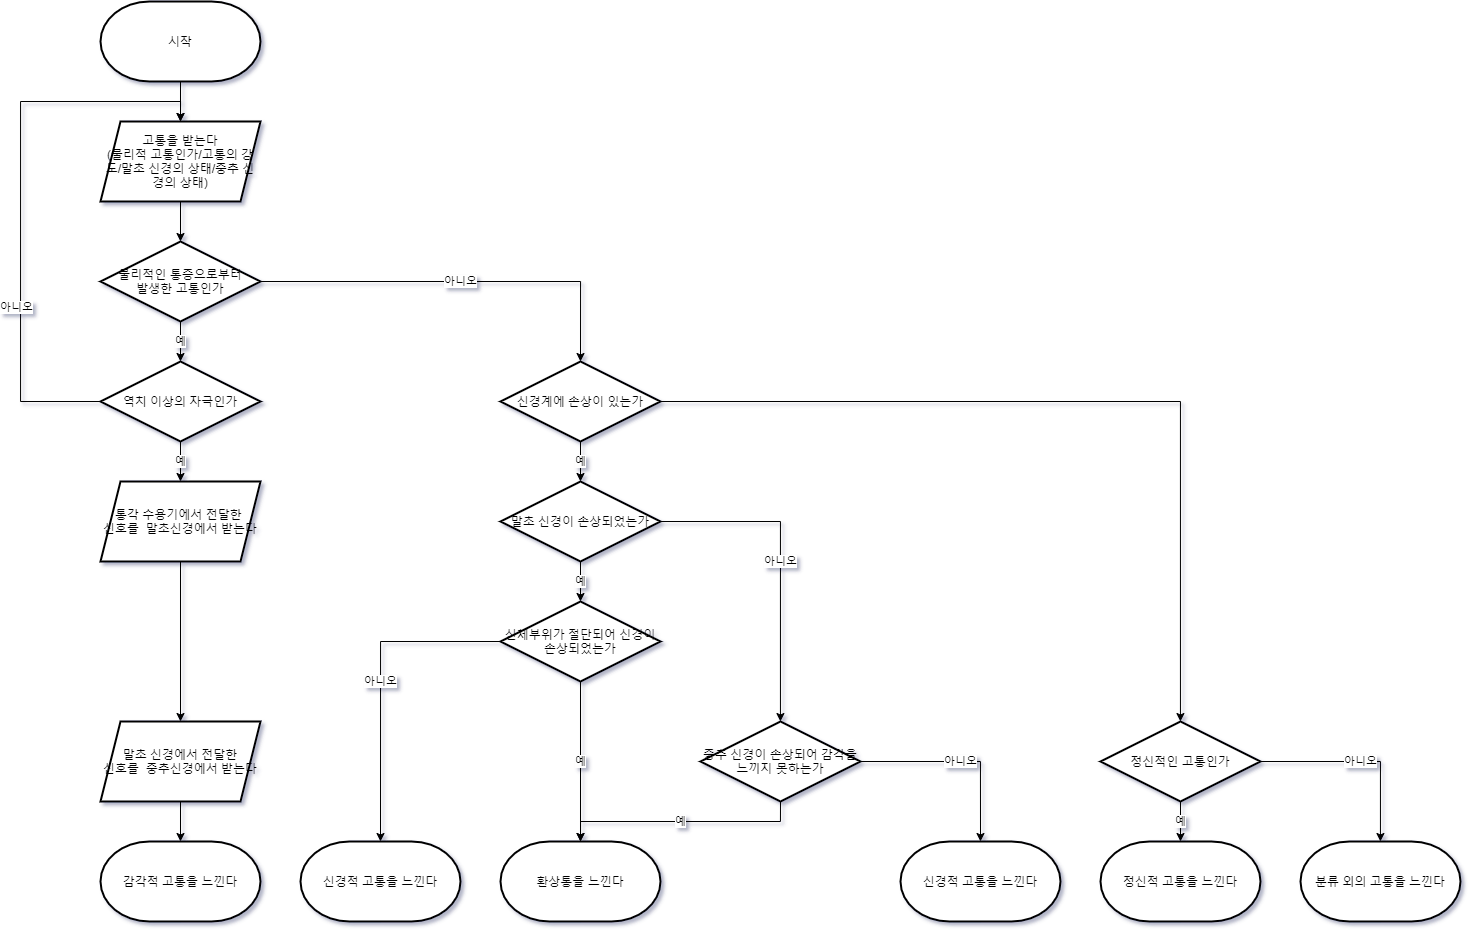

The diagram above was exported from draw.io. Its source (the exported page's mxGraphModel, read from the mxfile embedded in the PNG):
<mxGraphModel dx="1673" dy="896" grid="1" gridSize="10" guides="1" tooltips="1" connect="1" arrows="1" fold="1" page="1" pageScale="1" pageWidth="850" pageHeight="1100" math="0" shadow="0">
  <root>
    <mxCell id="0" />
    <mxCell id="1" parent="0" />
    <mxCell id="KN99w1UVA7ctoD2aLftT-3" value="" style="edgeStyle=orthogonalEdgeStyle;rounded=0;orthogonalLoop=1;jettySize=auto;html=1;" edge="1" parent="1" target="KN99w1UVA7ctoD2aLftT-2">
      <mxGeometry relative="1" as="geometry">
        <mxPoint x="200" y="240" as="sourcePoint" />
      </mxGeometry>
    </mxCell>
    <mxCell id="KN99w1UVA7ctoD2aLftT-5" value="예" style="edgeStyle=orthogonalEdgeStyle;rounded=0;orthogonalLoop=1;jettySize=auto;html=1;" edge="1" parent="1" source="KN99w1UVA7ctoD2aLftT-2">
      <mxGeometry relative="1" as="geometry">
        <mxPoint x="200" y="400" as="targetPoint" />
      </mxGeometry>
    </mxCell>
    <mxCell id="KN99w1UVA7ctoD2aLftT-8" value="아니오" style="edgeStyle=orthogonalEdgeStyle;rounded=0;orthogonalLoop=1;jettySize=auto;html=1;entryX=0.5;entryY=0;entryDx=0;entryDy=0;" edge="1" parent="1" source="KN99w1UVA7ctoD2aLftT-2" target="KN99w1UVA7ctoD2aLftT-7">
      <mxGeometry relative="1" as="geometry" />
    </mxCell>
    <mxCell id="KN99w1UVA7ctoD2aLftT-2" value="물리적인 통증으로부터&lt;br&gt;발생한 고통인가" style="rhombus;whiteSpace=wrap;html=1;strokeWidth=2;" vertex="1" parent="1">
      <mxGeometry x="120" y="280" width="160" height="80" as="geometry" />
    </mxCell>
    <mxCell id="KN99w1UVA7ctoD2aLftT-19" style="edgeStyle=orthogonalEdgeStyle;rounded=0;orthogonalLoop=1;jettySize=auto;html=1;entryX=0.5;entryY=0;entryDx=0;entryDy=0;" edge="1" parent="1" source="KN99w1UVA7ctoD2aLftT-6" target="KN99w1UVA7ctoD2aLftT-14">
      <mxGeometry relative="1" as="geometry">
        <Array as="points">
          <mxPoint x="40" y="440" />
          <mxPoint x="40" y="140" />
          <mxPoint x="200" y="140" />
        </Array>
      </mxGeometry>
    </mxCell>
    <mxCell id="KN99w1UVA7ctoD2aLftT-43" value="아니오" style="edgeLabel;html=1;align=center;verticalAlign=middle;resizable=0;points=[];" vertex="1" connectable="0" parent="KN99w1UVA7ctoD2aLftT-19">
      <mxGeometry x="-0.376" y="5" relative="1" as="geometry">
        <mxPoint as="offset" />
      </mxGeometry>
    </mxCell>
    <mxCell id="KN99w1UVA7ctoD2aLftT-27" value="예" style="edgeStyle=orthogonalEdgeStyle;rounded=0;orthogonalLoop=1;jettySize=auto;html=1;" edge="1" parent="1" source="KN99w1UVA7ctoD2aLftT-6" target="KN99w1UVA7ctoD2aLftT-26">
      <mxGeometry relative="1" as="geometry" />
    </mxCell>
    <mxCell id="KN99w1UVA7ctoD2aLftT-6" value="역치 이상의 자극인가" style="rhombus;whiteSpace=wrap;html=1;strokeWidth=2;" vertex="1" parent="1">
      <mxGeometry x="120" y="400" width="160" height="80" as="geometry" />
    </mxCell>
    <mxCell id="KN99w1UVA7ctoD2aLftT-11" style="edgeStyle=orthogonalEdgeStyle;rounded=0;orthogonalLoop=1;jettySize=auto;html=1;" edge="1" parent="1" source="KN99w1UVA7ctoD2aLftT-7" target="KN99w1UVA7ctoD2aLftT-18">
      <mxGeometry relative="1" as="geometry">
        <mxPoint x="800" y="560" as="targetPoint" />
      </mxGeometry>
    </mxCell>
    <mxCell id="KN99w1UVA7ctoD2aLftT-17" value="예" style="edgeStyle=orthogonalEdgeStyle;rounded=0;orthogonalLoop=1;jettySize=auto;html=1;" edge="1" parent="1" source="KN99w1UVA7ctoD2aLftT-7" target="KN99w1UVA7ctoD2aLftT-16">
      <mxGeometry relative="1" as="geometry" />
    </mxCell>
    <mxCell id="KN99w1UVA7ctoD2aLftT-7" value="신경계에 손상이 있는가" style="rhombus;whiteSpace=wrap;html=1;strokeWidth=2;" vertex="1" parent="1">
      <mxGeometry x="520" y="400" width="160" height="80" as="geometry" />
    </mxCell>
    <mxCell id="KN99w1UVA7ctoD2aLftT-15" value="" style="edgeStyle=orthogonalEdgeStyle;rounded=0;orthogonalLoop=1;jettySize=auto;html=1;" edge="1" parent="1" source="KN99w1UVA7ctoD2aLftT-12" target="KN99w1UVA7ctoD2aLftT-14">
      <mxGeometry relative="1" as="geometry" />
    </mxCell>
    <mxCell id="KN99w1UVA7ctoD2aLftT-12" value="시작" style="strokeWidth=2;html=1;shape=mxgraph.flowchart.terminator;whiteSpace=wrap;" vertex="1" parent="1">
      <mxGeometry x="120" y="40" width="160" height="80" as="geometry" />
    </mxCell>
    <mxCell id="KN99w1UVA7ctoD2aLftT-14" value="고통을 받는다&lt;br&gt;(물리적 고통인가/고통의 강도/말초 신경의 상태/중추 신경의 상태)" style="shape=parallelogram;perimeter=parallelogramPerimeter;whiteSpace=wrap;html=1;fixedSize=1;strokeWidth=2;" vertex="1" parent="1">
      <mxGeometry x="120" y="160" width="160" height="80" as="geometry" />
    </mxCell>
    <mxCell id="KN99w1UVA7ctoD2aLftT-21" value="예" style="edgeStyle=orthogonalEdgeStyle;rounded=0;orthogonalLoop=1;jettySize=auto;html=1;" edge="1" parent="1" source="KN99w1UVA7ctoD2aLftT-16" target="KN99w1UVA7ctoD2aLftT-20">
      <mxGeometry relative="1" as="geometry" />
    </mxCell>
    <mxCell id="KN99w1UVA7ctoD2aLftT-23" value="아니오" style="edgeStyle=orthogonalEdgeStyle;rounded=0;orthogonalLoop=1;jettySize=auto;html=1;" edge="1" parent="1" source="KN99w1UVA7ctoD2aLftT-16" target="KN99w1UVA7ctoD2aLftT-22">
      <mxGeometry relative="1" as="geometry" />
    </mxCell>
    <mxCell id="KN99w1UVA7ctoD2aLftT-16" value="말초 신경이 손상되었는가" style="rhombus;whiteSpace=wrap;html=1;strokeWidth=2;" vertex="1" parent="1">
      <mxGeometry x="520" y="520" width="160" height="80" as="geometry" />
    </mxCell>
    <mxCell id="KN99w1UVA7ctoD2aLftT-44" value="예" style="edgeStyle=orthogonalEdgeStyle;rounded=0;orthogonalLoop=1;jettySize=auto;html=1;" edge="1" parent="1" source="KN99w1UVA7ctoD2aLftT-18" target="KN99w1UVA7ctoD2aLftT-42">
      <mxGeometry relative="1" as="geometry" />
    </mxCell>
    <mxCell id="KN99w1UVA7ctoD2aLftT-46" value="아니오" style="edgeStyle=orthogonalEdgeStyle;rounded=0;orthogonalLoop=1;jettySize=auto;html=1;" edge="1" parent="1" source="KN99w1UVA7ctoD2aLftT-18" target="KN99w1UVA7ctoD2aLftT-45">
      <mxGeometry relative="1" as="geometry" />
    </mxCell>
    <mxCell id="KN99w1UVA7ctoD2aLftT-18" value="정신적인 고통인가" style="rhombus;whiteSpace=wrap;html=1;strokeWidth=2;" vertex="1" parent="1">
      <mxGeometry x="1120" y="760" width="160" height="80" as="geometry" />
    </mxCell>
    <mxCell id="KN99w1UVA7ctoD2aLftT-36" value="예" style="edgeStyle=orthogonalEdgeStyle;rounded=0;orthogonalLoop=1;jettySize=auto;html=1;entryX=0.5;entryY=0;entryDx=0;entryDy=0;entryPerimeter=0;" edge="1" parent="1" source="KN99w1UVA7ctoD2aLftT-20" target="KN99w1UVA7ctoD2aLftT-35">
      <mxGeometry relative="1" as="geometry" />
    </mxCell>
    <mxCell id="KN99w1UVA7ctoD2aLftT-39" value="아니오" style="edgeStyle=orthogonalEdgeStyle;rounded=0;orthogonalLoop=1;jettySize=auto;html=1;entryX=0.5;entryY=0;entryDx=0;entryDy=0;entryPerimeter=0;" edge="1" parent="1" source="KN99w1UVA7ctoD2aLftT-20" target="KN99w1UVA7ctoD2aLftT-38">
      <mxGeometry relative="1" as="geometry" />
    </mxCell>
    <mxCell id="KN99w1UVA7ctoD2aLftT-20" value="신체부위가 절단되어 신경이 손상되었는가" style="rhombus;whiteSpace=wrap;html=1;strokeWidth=2;" vertex="1" parent="1">
      <mxGeometry x="520" y="640" width="160" height="80" as="geometry" />
    </mxCell>
    <mxCell id="KN99w1UVA7ctoD2aLftT-37" value="예" style="edgeStyle=orthogonalEdgeStyle;rounded=0;orthogonalLoop=1;jettySize=auto;html=1;exitX=0.5;exitY=1;exitDx=0;exitDy=0;" edge="1" parent="1" source="KN99w1UVA7ctoD2aLftT-22">
      <mxGeometry relative="1" as="geometry">
        <mxPoint x="600" y="880" as="targetPoint" />
        <Array as="points">
          <mxPoint x="800" y="860" />
          <mxPoint x="600" y="860" />
        </Array>
      </mxGeometry>
    </mxCell>
    <mxCell id="KN99w1UVA7ctoD2aLftT-41" value="아니오" style="edgeStyle=orthogonalEdgeStyle;rounded=0;orthogonalLoop=1;jettySize=auto;html=1;entryX=0.5;entryY=0;entryDx=0;entryDy=0;entryPerimeter=0;" edge="1" parent="1" source="KN99w1UVA7ctoD2aLftT-22" target="KN99w1UVA7ctoD2aLftT-40">
      <mxGeometry relative="1" as="geometry" />
    </mxCell>
    <mxCell id="KN99w1UVA7ctoD2aLftT-22" value="중추 신경이 손상되어 감각을 느끼지 못하는가" style="rhombus;whiteSpace=wrap;html=1;strokeWidth=2;" vertex="1" parent="1">
      <mxGeometry x="720" y="760" width="160" height="80" as="geometry" />
    </mxCell>
    <mxCell id="KN99w1UVA7ctoD2aLftT-29" value="" style="edgeStyle=orthogonalEdgeStyle;rounded=0;orthogonalLoop=1;jettySize=auto;html=1;" edge="1" parent="1" source="KN99w1UVA7ctoD2aLftT-26" target="KN99w1UVA7ctoD2aLftT-28">
      <mxGeometry relative="1" as="geometry" />
    </mxCell>
    <mxCell id="KN99w1UVA7ctoD2aLftT-26" value="통각 수용기에서 전달한 &lt;br&gt;신호를&amp;nbsp; 말초신경에서 받는다" style="shape=parallelogram;perimeter=parallelogramPerimeter;whiteSpace=wrap;html=1;fixedSize=1;strokeWidth=2;" vertex="1" parent="1">
      <mxGeometry x="120" y="520" width="160" height="80" as="geometry" />
    </mxCell>
    <mxCell id="KN99w1UVA7ctoD2aLftT-33" value="" style="edgeStyle=orthogonalEdgeStyle;rounded=0;orthogonalLoop=1;jettySize=auto;html=1;" edge="1" parent="1" source="KN99w1UVA7ctoD2aLftT-28" target="KN99w1UVA7ctoD2aLftT-32">
      <mxGeometry relative="1" as="geometry" />
    </mxCell>
    <mxCell id="KN99w1UVA7ctoD2aLftT-28" value="말초 신경에서 전달한&lt;br&gt;신호를&amp;nbsp; 중추신경에서 받는다" style="shape=parallelogram;perimeter=parallelogramPerimeter;whiteSpace=wrap;html=1;fixedSize=1;strokeWidth=2;" vertex="1" parent="1">
      <mxGeometry x="120" y="760" width="160" height="80" as="geometry" />
    </mxCell>
    <mxCell id="KN99w1UVA7ctoD2aLftT-32" value="감각적 고통을 느낀다" style="strokeWidth=2;html=1;shape=mxgraph.flowchart.terminator;whiteSpace=wrap;" vertex="1" parent="1">
      <mxGeometry x="120" y="880" width="160" height="80" as="geometry" />
    </mxCell>
    <mxCell id="KN99w1UVA7ctoD2aLftT-35" value="환상통을 느낀다" style="strokeWidth=2;html=1;shape=mxgraph.flowchart.terminator;whiteSpace=wrap;" vertex="1" parent="1">
      <mxGeometry x="520" y="880" width="160" height="80" as="geometry" />
    </mxCell>
    <mxCell id="KN99w1UVA7ctoD2aLftT-38" value="신경적 고통을 느낀다" style="strokeWidth=2;html=1;shape=mxgraph.flowchart.terminator;whiteSpace=wrap;" vertex="1" parent="1">
      <mxGeometry x="320" y="880" width="160" height="80" as="geometry" />
    </mxCell>
    <mxCell id="KN99w1UVA7ctoD2aLftT-40" value="신경적 고통을 느낀다" style="strokeWidth=2;html=1;shape=mxgraph.flowchart.terminator;whiteSpace=wrap;" vertex="1" parent="1">
      <mxGeometry x="920" y="880" width="160" height="80" as="geometry" />
    </mxCell>
    <mxCell id="KN99w1UVA7ctoD2aLftT-42" value="정신적 고통을 느낀다" style="strokeWidth=2;html=1;shape=mxgraph.flowchart.terminator;whiteSpace=wrap;" vertex="1" parent="1">
      <mxGeometry x="1120" y="880" width="160" height="80" as="geometry" />
    </mxCell>
    <mxCell id="KN99w1UVA7ctoD2aLftT-45" value="분류 외의 고통을 느낀다" style="strokeWidth=2;html=1;shape=mxgraph.flowchart.terminator;whiteSpace=wrap;" vertex="1" parent="1">
      <mxGeometry x="1320" y="880" width="160" height="80" as="geometry" />
    </mxCell>
  </root>
</mxGraphModel>